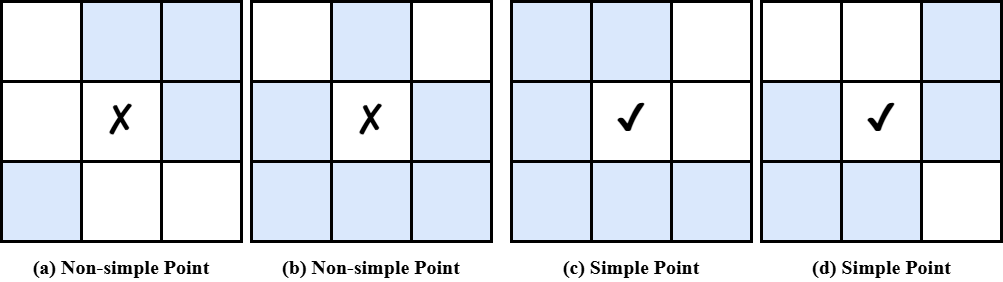

The diagram above was exported from draw.io. Its source (the exported page's mxGraphModel, read from the mxfile embedded in the PNG):
<mxGraphModel dx="2393" dy="2687" grid="1" gridSize="10" guides="1" tooltips="1" connect="1" arrows="1" fold="1" page="1" pageScale="1" pageWidth="1200" pageHeight="1920" math="1" shadow="0">
  <root>
    <mxCell id="0" />
    <mxCell id="1" parent="0" />
    <mxCell id="MrC7dEGxrVRZnEqeDHN7-61" parent="1" style="whiteSpace=wrap;html=1;aspect=fixed;strokeColor=default;strokeWidth=3;" value="" vertex="1">
      <mxGeometry height="80" width="80" as="geometry" />
    </mxCell>
    <mxCell id="MrC7dEGxrVRZnEqeDHN7-62" parent="1" style="whiteSpace=wrap;html=1;aspect=fixed;fillColor=#dae8fc;strokeColor=default;strokeWidth=3;" value="" vertex="1">
      <mxGeometry height="80" width="80" x="80" as="geometry" />
    </mxCell>
    <mxCell id="MrC7dEGxrVRZnEqeDHN7-63" parent="1" style="whiteSpace=wrap;html=1;aspect=fixed;fillColor=#dae8fc;strokeColor=default;strokeWidth=3;" value="" vertex="1">
      <mxGeometry height="80" width="80" x="160" as="geometry" />
    </mxCell>
    <mxCell id="MrC7dEGxrVRZnEqeDHN7-65" parent="1" style="whiteSpace=wrap;html=1;aspect=fixed;strokeColor=default;strokeWidth=3;" value="" vertex="1">
      <mxGeometry height="80" width="80" y="80" as="geometry" />
    </mxCell>
    <mxCell id="MrC7dEGxrVRZnEqeDHN7-66" parent="1" style="whiteSpace=wrap;html=1;aspect=fixed;strokeColor=default;strokeWidth=3;" value="&lt;pre style=&quot;font-variant: normal; font-size-adjust: none; font-language-override: normal; font-kerning: auto; font-optical-sizing: auto; font-feature-settings: normal; font-variation-settings: normal; font-stretch: normal; line-height: 22px; overflow: auto; white-space: pre-wrap; word-break: break-all; padding: 16px; text-align: start; margin: 0px !important;&quot;&gt;&lt;font face=&quot;Times New Roman&quot; style=&quot;font-size: 36px; color: rgb(0, 0, 0);&quot;&gt;✘&lt;/font&gt;&lt;/pre&gt;" vertex="1">
      <mxGeometry height="80" width="80" x="80" y="80" as="geometry" />
    </mxCell>
    <mxCell id="MrC7dEGxrVRZnEqeDHN7-69" parent="1" style="whiteSpace=wrap;html=1;aspect=fixed;fillColor=#dae8fc;strokeColor=default;strokeWidth=3;" value="" vertex="1">
      <mxGeometry height="80" width="80" y="160" as="geometry" />
    </mxCell>
    <mxCell id="MrC7dEGxrVRZnEqeDHN7-70" parent="1" style="whiteSpace=wrap;html=1;aspect=fixed;strokeColor=default;strokeWidth=3;" value="" vertex="1">
      <mxGeometry height="80" width="80" x="80" y="160" as="geometry" />
    </mxCell>
    <mxCell id="MrC7dEGxrVRZnEqeDHN7-71" parent="1" style="whiteSpace=wrap;html=1;aspect=fixed;strokeColor=default;strokeWidth=3;" value="" vertex="1">
      <mxGeometry height="80" width="80" x="160" y="160" as="geometry" />
    </mxCell>
    <mxCell id="gAN0lehWpE19ZRMt0Wi--1" parent="1" style="text;html=1;whiteSpace=wrap;strokeColor=none;fillColor=none;align=center;verticalAlign=middle;rounded=0;fontSize=20;fontStyle=1;fontFamily=Times New Roman;" value="&lt;font&gt;(a) Non-simple Point&lt;/font&gt;" vertex="1">
      <mxGeometry height="30" width="210" x="15" y="250" as="geometry" />
    </mxCell>
    <mxCell id="gAN0lehWpE19ZRMt0Wi--3" parent="1" style="text;html=1;whiteSpace=wrap;strokeColor=none;fillColor=none;align=center;verticalAlign=middle;rounded=0;fontSize=20;fontStyle=1;fontFamily=Times New Roman;" value="&lt;font&gt;(c) Simple Point&lt;/font&gt;" vertex="1">
      <mxGeometry height="30" width="250" x="505" y="250" as="geometry" />
    </mxCell>
    <mxCell id="gAN0lehWpE19ZRMt0Wi--4" parent="1" style="text;html=1;whiteSpace=wrap;strokeColor=none;fillColor=none;align=center;verticalAlign=middle;rounded=0;fontSize=20;fontStyle=1;fontFamily=Times New Roman;" value="&lt;font&gt;(d) Simple Point&lt;/font&gt;" vertex="1">
      <mxGeometry height="30" width="195" x="782.5" y="250" as="geometry" />
    </mxCell>
    <mxCell id="ARN3kjlhX0FB34VeC7UK-3" parent="1" style="whiteSpace=wrap;html=1;aspect=fixed;fillColor=#dae8fc;strokeColor=default;strokeWidth=3;" value="" vertex="1">
      <mxGeometry height="80" width="80" x="160" y="80" as="geometry" />
    </mxCell>
    <mxCell id="ARN3kjlhX0FB34VeC7UK-36" parent="1" style="whiteSpace=wrap;html=1;aspect=fixed;strokeColor=default;strokeWidth=3;" value="" vertex="1">
      <mxGeometry height="80" width="80" x="250" as="geometry" />
    </mxCell>
    <mxCell id="ARN3kjlhX0FB34VeC7UK-37" parent="1" style="whiteSpace=wrap;html=1;aspect=fixed;fillColor=#dae8fc;strokeColor=default;strokeWidth=3;" value="" vertex="1">
      <mxGeometry height="80" width="80" x="330" as="geometry" />
    </mxCell>
    <mxCell id="ARN3kjlhX0FB34VeC7UK-38" parent="1" style="whiteSpace=wrap;html=1;aspect=fixed;strokeColor=default;strokeWidth=3;" value="" vertex="1">
      <mxGeometry height="80" width="80" x="410" as="geometry" />
    </mxCell>
    <mxCell id="ARN3kjlhX0FB34VeC7UK-39" parent="1" style="whiteSpace=wrap;html=1;aspect=fixed;fillColor=#dae8fc;strokeColor=default;strokeWidth=3;" value="" vertex="1">
      <mxGeometry height="80" width="80" x="250" y="80" as="geometry" />
    </mxCell>
    <mxCell id="ARN3kjlhX0FB34VeC7UK-40" parent="1" style="whiteSpace=wrap;html=1;aspect=fixed;strokeColor=default;strokeWidth=3;" value="&lt;pre style=&quot;font-style: normal; font-variant: normal; font-size-adjust: none; font-language-override: normal; font-kerning: auto; font-optical-sizing: auto; font-feature-settings: normal; font-variation-settings: normal; font-stretch: normal; line-height: 22px; overflow: auto; white-space: pre-wrap; word-break: break-all; padding: 16px; text-align: start; margin: 0px !important;&quot;&gt;&lt;font face=&quot;Times New Roman&quot; style=&quot;font-size: 36px; color: rgb(0, 0, 0);&quot;&gt;✘&lt;/font&gt;&lt;/pre&gt;" vertex="1">
      <mxGeometry height="80" width="80" x="330" y="80" as="geometry" />
    </mxCell>
    <mxCell id="ARN3kjlhX0FB34VeC7UK-41" parent="1" style="whiteSpace=wrap;html=1;aspect=fixed;fillColor=#dae8fc;strokeColor=default;strokeWidth=3;" value="" vertex="1">
      <mxGeometry height="80" width="80" x="250" y="160" as="geometry" />
    </mxCell>
    <mxCell id="ARN3kjlhX0FB34VeC7UK-42" parent="1" style="whiteSpace=wrap;html=1;aspect=fixed;fillColor=#dae8fc;strokeColor=default;strokeWidth=3;" value="" vertex="1">
      <mxGeometry height="80" width="80" x="330" y="160" as="geometry" />
    </mxCell>
    <mxCell id="ARN3kjlhX0FB34VeC7UK-43" parent="1" style="whiteSpace=wrap;html=1;aspect=fixed;fillColor=#dae8fc;strokeColor=default;strokeWidth=3;" value="" vertex="1">
      <mxGeometry height="80" width="80" x="410" y="160" as="geometry" />
    </mxCell>
    <mxCell id="ARN3kjlhX0FB34VeC7UK-44" parent="1" style="whiteSpace=wrap;html=1;aspect=fixed;fillColor=#dae8fc;strokeColor=default;strokeWidth=3;" value="" vertex="1">
      <mxGeometry height="80" width="80" x="410" y="80" as="geometry" />
    </mxCell>
    <mxCell id="ARN3kjlhX0FB34VeC7UK-46" parent="1" style="whiteSpace=wrap;html=1;aspect=fixed;fillColor=#dae8fc;strokeColor=#000000;strokeWidth=3;" value="" vertex="1">
      <mxGeometry height="80" width="80" x="510" as="geometry" />
    </mxCell>
    <mxCell id="ARN3kjlhX0FB34VeC7UK-47" parent="1" style="whiteSpace=wrap;html=1;aspect=fixed;fillColor=#dae8fc;strokeColor=#000000;strokeWidth=3;" value="" vertex="1">
      <mxGeometry height="80" width="80" x="590" as="geometry" />
    </mxCell>
    <mxCell id="ARN3kjlhX0FB34VeC7UK-48" parent="1" style="whiteSpace=wrap;html=1;aspect=fixed;strokeColor=#000000;strokeWidth=3;" value="" vertex="1">
      <mxGeometry height="80" width="80" x="670" as="geometry" />
    </mxCell>
    <mxCell id="ARN3kjlhX0FB34VeC7UK-49" parent="1" style="whiteSpace=wrap;html=1;aspect=fixed;fillColor=#dae8fc;strokeColor=#000000;strokeWidth=3;" value="" vertex="1">
      <mxGeometry height="80" width="80" x="510" y="80" as="geometry" />
    </mxCell>
    <mxCell id="ARN3kjlhX0FB34VeC7UK-50" parent="1" style="whiteSpace=wrap;html=1;aspect=fixed;strokeColor=#000000;strokeWidth=3;" value="&lt;pre style=&quot;font-style: normal; font-variant: normal; font-size-adjust: none; font-language-override: normal; font-kerning: auto; font-optical-sizing: auto; font-feature-settings: normal; font-variation-settings: normal; font-stretch: normal; line-height: 22px; overflow: auto; white-space: pre-wrap; word-break: break-all; padding: 16px; text-align: start; margin: 0px !important;&quot;&gt;&lt;font face=&quot;Times New Roman&quot; style=&quot;font-size: 36px; color: rgb(0, 0, 0);&quot;&gt;&lt;b style=&quot;&quot;&gt;✔&lt;/b&gt;&lt;/font&gt;&lt;/pre&gt;" vertex="1">
      <mxGeometry height="80" width="80" x="590" y="80" as="geometry" />
    </mxCell>
    <mxCell id="ARN3kjlhX0FB34VeC7UK-51" parent="1" style="whiteSpace=wrap;html=1;aspect=fixed;fillColor=#dae8fc;strokeColor=#000000;strokeWidth=3;" value="" vertex="1">
      <mxGeometry height="80" width="80" x="510" y="160" as="geometry" />
    </mxCell>
    <mxCell id="ARN3kjlhX0FB34VeC7UK-52" parent="1" style="whiteSpace=wrap;html=1;aspect=fixed;fillColor=#dae8fc;strokeColor=#000000;strokeWidth=3;" value="" vertex="1">
      <mxGeometry height="80" width="80" x="590" y="160" as="geometry" />
    </mxCell>
    <mxCell id="ARN3kjlhX0FB34VeC7UK-53" parent="1" style="whiteSpace=wrap;html=1;aspect=fixed;fillColor=#dae8fc;strokeColor=#000000;strokeWidth=3;" value="" vertex="1">
      <mxGeometry height="80" width="80" x="670" y="160" as="geometry" />
    </mxCell>
    <mxCell id="ARN3kjlhX0FB34VeC7UK-54" parent="1" style="whiteSpace=wrap;html=1;aspect=fixed;strokeColor=#000000;strokeWidth=3;" value="" vertex="1">
      <mxGeometry height="80" width="80" x="670" y="80" as="geometry" />
    </mxCell>
    <mxCell id="ARN3kjlhX0FB34VeC7UK-56" parent="1" style="whiteSpace=wrap;html=1;aspect=fixed;strokeColor=#000000;strokeWidth=3;" value="" vertex="1">
      <mxGeometry height="80" width="80" x="760" as="geometry" />
    </mxCell>
    <mxCell id="ARN3kjlhX0FB34VeC7UK-57" parent="1" style="whiteSpace=wrap;html=1;aspect=fixed;strokeColor=#000000;strokeWidth=3;" value="" vertex="1">
      <mxGeometry height="80" width="80" x="840" as="geometry" />
    </mxCell>
    <mxCell id="ARN3kjlhX0FB34VeC7UK-58" parent="1" style="whiteSpace=wrap;html=1;aspect=fixed;fillColor=#dae8fc;strokeColor=#000000;strokeWidth=3;" value="" vertex="1">
      <mxGeometry height="80" width="80" x="920" as="geometry" />
    </mxCell>
    <mxCell id="ARN3kjlhX0FB34VeC7UK-59" parent="1" style="whiteSpace=wrap;html=1;aspect=fixed;fillColor=#dae8fc;strokeColor=#000000;strokeWidth=3;" value="" vertex="1">
      <mxGeometry height="80" width="80" x="760" y="80" as="geometry" />
    </mxCell>
    <mxCell id="ARN3kjlhX0FB34VeC7UK-60" parent="1" style="whiteSpace=wrap;html=1;aspect=fixed;strokeColor=#000000;strokeWidth=3;" value="&lt;pre style=&quot;font-variant: normal; font-size-adjust: none; font-language-override: normal; font-kerning: auto; font-optical-sizing: auto; font-feature-settings: normal; font-variation-settings: normal; font-stretch: normal; line-height: 22px; overflow: auto; white-space: pre-wrap; word-break: break-all; padding: 16px; text-align: start; margin: 0px !important;&quot;&gt;&lt;font face=&quot;Times New Roman&quot; style=&quot;font-size: 36px; color: rgb(0, 0, 0);&quot;&gt;&lt;b&gt;✔&lt;/b&gt;&lt;/font&gt;&lt;/pre&gt;" vertex="1">
      <mxGeometry height="80" width="80" x="840" y="80" as="geometry" />
    </mxCell>
    <mxCell id="ARN3kjlhX0FB34VeC7UK-61" parent="1" style="whiteSpace=wrap;html=1;aspect=fixed;fillColor=#dae8fc;strokeColor=#000000;strokeWidth=3;" value="" vertex="1">
      <mxGeometry height="80" width="80" x="760" y="160" as="geometry" />
    </mxCell>
    <mxCell id="ARN3kjlhX0FB34VeC7UK-62" parent="1" style="whiteSpace=wrap;html=1;aspect=fixed;fillColor=#dae8fc;strokeColor=#000000;strokeWidth=3;" value="" vertex="1">
      <mxGeometry height="80" width="80" x="840" y="160" as="geometry" />
    </mxCell>
    <mxCell id="ARN3kjlhX0FB34VeC7UK-63" parent="1" style="whiteSpace=wrap;html=1;aspect=fixed;strokeColor=#000000;strokeWidth=3;" value="" vertex="1">
      <mxGeometry height="80" width="80" x="920" y="160" as="geometry" />
    </mxCell>
    <mxCell id="ARN3kjlhX0FB34VeC7UK-64" parent="1" style="whiteSpace=wrap;html=1;aspect=fixed;fillColor=#dae8fc;strokeColor=#000000;strokeWidth=3;" value="" vertex="1">
      <mxGeometry height="80" width="80" x="920" y="80" as="geometry" />
    </mxCell>
    <mxCell id="ARN3kjlhX0FB34VeC7UK-66" parent="1" style="text;html=1;whiteSpace=wrap;strokeColor=none;fillColor=none;align=center;verticalAlign=middle;rounded=0;fontSize=20;fontStyle=1;fontFamily=Times New Roman;" value="&lt;font&gt;(b) Non-simple Point&lt;/font&gt;" vertex="1">
      <mxGeometry height="30" width="210" x="265" y="250" as="geometry" />
    </mxCell>
  </root>
</mxGraphModel>